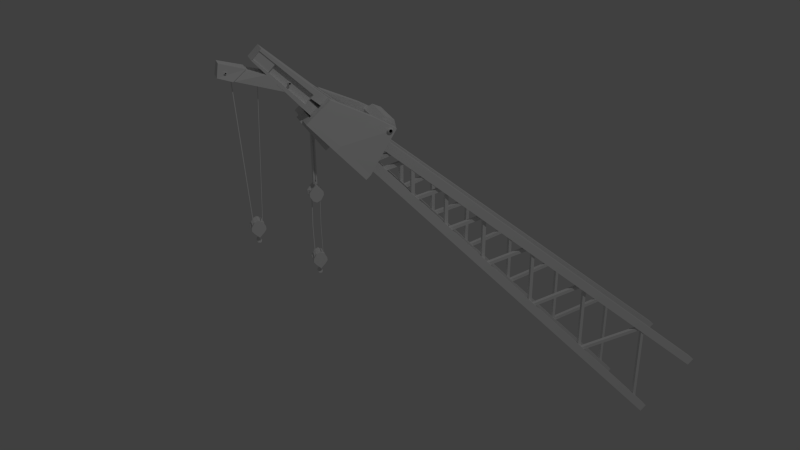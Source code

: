 # Source: flaschenzug2.blend  (saved by Blender 2.70.0; exported with 4.5.12 LTS)
import bpy
from mathutils import Matrix  # noqa: F401  (used for matrix-valued properties, if any)

bpy.ops.wm.read_factory_settings(use_empty=True)
scene = bpy.context.scene
scene.name = 'Scene'

# ---- collections
col_collection_1 = bpy.data.collections.new('Collection 1'); scene.collection.children.link(col_collection_1)
col_collection_5 = bpy.data.collections.new('Collection 5'); scene.collection.children.link(col_collection_5)

# ---- materials (node trees are filled in below, after node groups)
mat_material = bpy.data.materials.new('Material')
mat_material.alpha_threshold = 0.0
mat_material.use_transparent_shadow = False
mat_material.roughness = 0.5
mat_material.line_color = (0.0, 0.0, 0.0, 1.0)

# ---- material node trees

# ---- world
world_world = bpy.data.worlds.new('World'); scene.world = world_world
world_world.color = (0.05088, 0.05088, 0.05088)
world_world.use_sun_shadow = False
world_world.sun_shadow_jitter_overblur = 0.0
world_world.cycles.sampling_method = 'MANUAL'
world_world.cycles.sample_map_resolution = 256
world_world.light_settings.ao_factor = 0.2211

# ---- cameras
cam_camera = bpy.data.cameras.new('Camera')
cam_camera.clip_end = 100.0
cam_camera.lens = 35.0
cam_camera.sensor_width = 32.0
cam_camera.sensor_height = 18.0
cam_camera.ortho_scale = 7.314
cam_camera.dof.focus_distance = 0.0
cam_camera.dof.aperture_fstop = 128.0

# ---- lights
light_lamp = bpy.data.lights.new('Lamp', 'POINT')
light_lamp.transmission_factor = 0.0
light_lamp.cutoff_distance = 30.0
light_lamp.energy = 100.0
light_lamp.shadow_buffer_clip_start = 1.001
light_lamp.shadow_soft_size = 0.1
light_lamp.shadow_maximum_resolution = 0.006
light_lamp.use_absolute_resolution = True
light_lamp.cycles.use_multiple_importance_sampling = False

# ---- meshes
me_cylinder_001 = bpy.data.meshes.new('Cylinder.001')
me_cylinder_001.from_pydata([(-1.092e-11, -5.367e-09, 0.006112), (-1.092e-11, -0.09524, 0.006112), (0.004779, -3.347e-09, 0.003811), (0.004779, -0.09524, 0.003811), (0.005959, 1.194e-09, -0.00136), (0.005959, -0.09524, -0.00136), (0.002652, 4.836e-09, -0.005507), (0.002652, -0.09524, -0.005507), (-0.002652, 4.836e-09, -0.005507), (-0.002652, -0.09524, -0.005507), (-0.005959, 1.194e-09, -0.00136), (-0.005959, -0.09524, -0.00136), (-0.004779, -3.347e-09, 0.003811), (-0.004779, -0.09524, 0.003811), (1.248e-10, -0.09659, 0.009898), (0.007738, -0.09659, 0.006171), (0.00965, -0.09659, -0.002203), (0.004294, -0.09659, -0.008918), (-0.004294, -0.09659, -0.008918), (-0.00965, -0.09659, -0.002203), (-0.007738, -0.09659, 0.006171), (7.386e-11, -0.09971, 0.005858), (0.00458, -0.09971, 0.003652), (0.005711, -0.09971, -0.001304), (0.002542, -0.09971, -0.005278), (-0.002542, -0.09971, -0.005278), (-0.005711, -0.09971, -0.001304), (-0.00458, -0.09971, 0.003652)], [], [(0, 1, 3, 2), (2, 3, 5, 4), (4, 5, 7, 6), (6, 7, 9, 8), (8, 9, 11, 10), (1, 13, 20, 14), (12, 13, 1, 0), (10, 11, 13, 12), (0, 2, 4, 6, 8, 10, 12), (14, 20, 27, 21), (13, 11, 19, 20), (11, 9, 18, 19), (9, 7, 17, 18), (7, 5, 16, 17), (5, 3, 15, 16), (3, 1, 14, 15), (22, 21, 27, 26, 25, 24, 23), (20, 19, 26, 27), (19, 18, 25, 26), (18, 17, 24, 25), (17, 16, 23, 24), (16, 15, 22, 23), (15, 14, 21, 22)])
me_cylinder_001.use_remesh_preserve_volume = False
me_cylinder_001.use_remesh_preserve_attributes = False
me_cylinder_001.use_mirror_vertex_groups = False
me_cylinder_001.update()
me_cube_001 = bpy.data.meshes.new('Cube.001')
me_cube_001.from_pydata([(-0.04861, -0.08702, -0.0006433), (-0.04887, -0.06351, -0.0006804), (0.04039, -0.07334, -0.1004), (0.04064, -0.09685, -0.1004), (0.05959, -0.08562, 0.07545), (0.05934, -0.06211, 0.07541), (0.1251, -0.07194, 0.03605), (0.1254, -0.09545, 0.03609), (-0.128, -0.07062, 0.08811), (-0.1276, -0.04891, 0.08733), (-0.06708, -0.06922, 0.1392), (-0.06734, -0.04571, 0.1392), (-0.06385, -0.0872, -0.01425), (0.02541, -0.09703, -0.114), (-0.1433, -0.07081, 0.0745), (-0.0473, 8.574e-11, -0.00278), (0.04195, -7.476e-11, -0.1025), (-0.1267, 2.286e-10, 0.08597), (-0.06254, 1.135e-10, -0.01639), (0.02672, -4.699e-11, -0.1161), (-0.142, 2.563e-10, 0.07237), (-0.1425, -0.01577, 0.07307), (-0.143, -0.02377, 0.07376), (-0.06308, -0.02123, -0.01424), (-0.06359, -0.0347, -0.01425), (-0.1494, -0.01595, 0.06837), (-0.1498, -0.02395, 0.06911), (-0.07922, -0.02141, -0.02788), (-0.07967, -0.03488, -0.02713)], [], [(5, 6, 2, 1), (6, 7, 3, 2), (7, 4, 0, 3), (0, 8, 14, 12), (7, 6, 5, 4), (10, 11, 9, 8), (5, 1, 9, 11), (4, 5, 11, 10), (0, 4, 10, 8), (3, 0, 12, 13), (17, 15, 18, 20), (15, 16, 19, 18), (8, 17, 20, 14), (3, 13, 19, 16), (12, 14, 20, 18), (21, 23, 27, 25), (9, 17, 15, 0, 8), (15, 0, 3, 16), (28, 26, 25, 27), (24, 22, 26, 28), (23, 24, 28, 27), (22, 21, 25, 26), (12, 18, 19, 13)])
me_cube_001.use_remesh_preserve_volume = False
me_cube_001.use_remesh_preserve_attributes = False
me_cube_001.use_mirror_vertex_groups = False
me_cube_001.update()
me_cylinder = bpy.data.meshes.new('Cylinder')
me_cylinder.from_pydata([(0.0, 0.06478, 0.03483), (0.0, -0.06478, 0.03483), (0.02723, 0.06478, 0.02172), (0.02723, -0.06478, 0.02172), (0.03396, 0.06478, -0.00775), (0.03396, -0.06478, -0.007751), (0.01511, 0.06478, -0.03138), (0.01511, -0.06478, -0.03138), (-0.01511, 0.06478, -0.03138), (-0.01511, -0.06478, -0.03138), (-0.03396, 0.06478, -0.00775), (-0.03396, -0.06478, -0.007751), (-0.02723, 0.06478, 0.02172), (-0.02723, -0.06478, 0.02172)], [], [(0, 1, 3, 2), (2, 3, 5, 4), (4, 5, 7, 6), (6, 7, 9, 8), (8, 9, 11, 10), (3, 1, 13, 11, 9, 7, 5), (12, 13, 1, 0), (10, 11, 13, 12), (0, 2, 4, 6, 8, 10, 12)])
me_cylinder.polygons.foreach_set('use_smooth', [True] * 9)
me_cylinder.use_remesh_preserve_volume = False
me_cylinder.use_remesh_preserve_attributes = False
me_cylinder.use_mirror_vertex_groups = False
me_cylinder.update()
me_cube = bpy.data.meshes.new('Cube')
me_cube.from_pydata([(0.4525, 0.1429, -0.2537), (0.4525, -0.1536, -0.2537), (0.2494, -0.1429, -0.4549), (0.2494, 0.1429, -0.4549), (0.4314, 0.1429, -0.2747), (0.2706, 0.1429, -0.434), (0.4314, -0.1536, -0.2747), (0.2706, -0.1429, -0.434), (0.4525, 0.1121, -0.2537), (0.4525, -0.1228, -0.2537), (0.2494, -0.1121, -0.4549), (0.2494, 0.1121, -0.4549), (0.4314, 0.1121, -0.2747), (0.4314, -0.1228, -0.2747), (0.2706, 0.1121, -0.434), (0.2706, -0.1121, -0.434), (-0.9468, 0.04624, 0.9508), (-0.9468, -0.03649, 0.9508), (-0.9943, -0.03649, 0.9037), (-0.9943, 0.04624, 0.9037), (-0.9679, 0.04624, 0.9299), (-0.9732, 0.04624, 0.9247), (-0.9679, -0.03649, 0.9299), (-0.9732, -0.03649, 0.9247), (-0.9468, 0.01545, 0.9508), (-0.9468, -0.005699, 0.9508), (-0.9943, -0.005699, 0.9037), (-0.9943, 0.01545, 0.9037), (-0.9679, 0.01545, 0.9299), (-0.9679, -0.005699, 0.9299), (-0.9732, 0.01545, 0.9247), (-0.9732, -0.005699, 0.9247), (-1.097, 0.03198, 1.086), (-1.097, -0.02223, 1.086), (-1.128, -0.02223, 1.055), (-1.128, 0.03198, 1.055), (-0.9844, 0.04624, 0.9136), (-0.9584, 0.04624, 0.9393), (-0.9584, -0.03649, 0.9393), (-0.9844, -0.03649, 0.9136), (-1.123, 0.03198, 1.059), (-1.103, 0.03198, 1.08), (-1.103, -0.02223, 1.08), (-1.123, -0.02223, 1.059), (-1.089, -0.02637, 1.011), (-1.089, 0.03613, 1.011), (-1.061, -0.02637, 1.039), (-1.083, -0.02637, 1.017), (-1.083, 0.03613, 1.017), (-1.061, 0.03613, 1.039), (-0.9581, -0.02433, 0.939), (-0.984, -0.02433, 0.9133), (-1.06, -0.01422, 1.038), (-1.083, -0.01422, 1.017), (-0.9844, 0.03298, 0.9136), (-0.9584, 0.03298, 0.9393), (-1.083, 0.02286, 1.017), (-1.061, 0.02286, 1.039), (-1.103, -0.0197, 1.08), (-1.123, -0.0197, 1.059), (-1.061, -0.02384, 1.039), (-1.083, -0.02384, 1.017), (-1.123, 0.02979, 1.059), (-1.103, 0.02979, 1.079), (-1.083, 0.03393, 1.017), (-1.061, 0.03393, 1.039), (-1.042, 0.04118, 0.9573), (-1.042, -0.03143, 0.9573), (-1.227, -0.01706, 1.014), (-1.227, 0.02589, 1.014), (-1.22, 0.02289, 1.055), (-1.22, -0.01407, 1.055), (-1.18, 0.03019, 1.0), (-1.18, -0.02044, 1.0), (-1.145, -0.01691, 1.028), (-1.145, 0.02667, 1.028), (-1.18, 0.03019, 1.0), (-1.18, -0.02044, 1.0), (-1.145, -0.01691, 1.028), (-1.145, 0.02667, 1.028), (-1.184, 0.03272, 1.0), (-1.184, -0.02389, 1.0), (-1.144, -0.01995, 1.032), (-1.144, 0.02878, 1.032)], [(12, 4)], [(11, 14, 30, 27), (1, 9, 25, 17), (8, 0, 16, 24), (2, 7, 23, 18), (38, 17, 16, 37), (9, 13, 29, 25), (3, 11, 27, 19), (13, 6, 22, 29), (5, 3, 19, 21), (6, 1, 17, 22), (0, 4, 20, 16), (15, 10, 26, 31), (7, 15, 31, 23), (10, 2, 18, 26), (12, 8, 24, 28), (44, 34, 35, 45), (18, 39, 36, 19), (36, 54, 55, 37), (34, 33, 32, 35), (61, 53, 52, 60), (80, 81, 68, 69), (57, 56, 64, 65), (38, 50, 51, 39), (60, 58, 59, 61), (43, 47, 61, 59), (46, 42, 58, 60), (64, 62, 63, 65), (41, 49, 65, 63), (48, 40, 62, 64), (18, 39, 43, 34), (17, 16, 32, 33), (18, 67, 66, 19), (17, 33, 42, 38), (19, 35, 40, 36), (51, 50, 52, 53), (53, 47, 39, 51), (50, 38, 46, 52), (55, 54, 56, 57), (48, 56, 54, 36), (72, 73, 77, 76), (73, 74, 78, 77), (75, 72, 76, 79), (74, 75, 79, 78), (66, 67, 73, 72), (44, 74, 73, 67), (45, 66, 72, 75), (44, 45, 75, 74), (76, 77, 81, 80), (77, 78, 82, 81), (79, 76, 80, 83), (78, 79, 83, 82), (82, 71, 68, 81), (70, 69, 68, 71), (83, 80, 69, 70), (82, 83, 70, 71), (16, 37, 41, 32), (57, 49, 37, 55), (5, 21, 30, 14)])
me_cube.materials.append(mat_material)
me_cube.use_remesh_preserve_volume = False
me_cube.use_remesh_preserve_attributes = False
me_cube.use_mirror_vertex_groups = False
me_cube.update()
me_cylinder_002 = bpy.data.meshes.new('Cylinder.002')
me_cylinder_002.from_pydata([(-5.539e-12, -2.722e-09, 0.0031), (-5.539e-12, -0.03405, 0.003099), (0.002423, -1.697e-09, 0.001933), (0.002423, -0.03405, 0.001932), (0.003022, 6.057e-10, -0.0006897), (0.003022, -0.03405, -0.0006898), (0.001345, 2.452e-09, -0.002793), (0.001345, -0.03405, -0.002793), (-0.001345, 2.452e-09, -0.002793), (-0.001345, -0.03405, -0.002793), (-0.003022, 6.057e-10, -0.0006897), (-0.003022, -0.03405, -0.0006898), (-0.002423, -1.697e-09, 0.001933), (-0.002423, -0.03405, 0.001932), (6.328e-11, -0.03453, 0.005019), (0.003924, -0.03453, 0.003129), (0.004894, -0.03453, -0.001117), (0.002178, -0.03453, -0.004522), (-0.002178, -0.03453, -0.004522), (-0.004894, -0.03453, -0.001117), (-0.003924, -0.03453, 0.003129), (3.745e-11, -0.03565, 0.002971), (0.002323, -0.03565, 0.001852), (0.002896, -0.03565, -0.0006611), (0.001289, -0.03565, -0.002677), (-0.001289, -0.03565, -0.002677), (-0.002896, -0.03565, -0.0006611), (-0.002323, -0.03565, 0.001852)], [], [(0, 1, 3, 2), (2, 3, 5, 4), (4, 5, 7, 6), (6, 7, 9, 8), (8, 9, 11, 10), (1, 13, 20, 14), (12, 13, 1, 0), (10, 11, 13, 12), (0, 2, 4, 6, 8, 10, 12), (14, 20, 27, 21), (13, 11, 19, 20), (11, 9, 18, 19), (9, 7, 17, 18), (7, 5, 16, 17), (5, 3, 15, 16), (3, 1, 14, 15), (22, 21, 27, 26, 25, 24, 23), (20, 19, 26, 27), (19, 18, 25, 26), (18, 17, 24, 25), (17, 16, 23, 24), (16, 15, 22, 23), (15, 14, 21, 22)])
me_cylinder_002.use_remesh_preserve_volume = False
me_cylinder_002.use_remesh_preserve_attributes = False
me_cylinder_002.use_mirror_vertex_groups = False
me_cylinder_002.update()
me_cylinder_004 = bpy.data.meshes.new('Cylinder.004')
me_cylinder_004.from_pydata([(-4.173e-12, -2.051e-09, 0.002335), (-4.173e-12, -0.02565, 0.002335), (0.001826, -1.279e-09, 0.001456), (0.001826, -0.02565, 0.001456), (0.002277, 4.563e-10, -0.0005196), (0.002277, -0.02565, -0.0005197), (0.001013, 1.848e-09, -0.002104), (0.001013, -0.02565, -0.002104), (-0.001013, 1.848e-09, -0.002104), (-0.001013, -0.02565, -0.002104), (-0.002277, 4.563e-10, -0.0005196), (-0.002277, -0.02565, -0.0005197), (-0.001826, -1.279e-09, 0.001456), (-0.001826, -0.02565, 0.001456), (4.768e-11, -0.02601, 0.003782), (0.002957, -0.02601, 0.002358), (0.003687, -0.02601, -0.0008415), (0.001641, -0.02601, -0.003407), (-0.001641, -0.02601, -0.003407), (-0.003687, -0.02601, -0.0008415), (-0.002957, -0.02601, 0.002358), (2.822e-11, -0.02686, 0.002238), (0.00175, -0.02686, 0.001395), (0.002182, -0.02686, -0.0004981), (0.0009711, -0.02686, -0.002017), (-0.0009711, -0.02686, -0.002017), (-0.002182, -0.02686, -0.0004981), (-0.00175, -0.02686, 0.001395)], [], [(0, 1, 3, 2), (2, 3, 5, 4), (4, 5, 7, 6), (6, 7, 9, 8), (8, 9, 11, 10), (1, 13, 20, 14), (12, 13, 1, 0), (10, 11, 13, 12), (0, 2, 4, 6, 8, 10, 12), (14, 20, 27, 21), (13, 11, 19, 20), (11, 9, 18, 19), (9, 7, 17, 18), (7, 5, 16, 17), (5, 3, 15, 16), (3, 1, 14, 15), (22, 21, 27, 26, 25, 24, 23), (20, 19, 26, 27), (19, 18, 25, 26), (18, 17, 24, 25), (17, 16, 23, 24), (16, 15, 22, 23), (15, 14, 21, 22)])
me_cylinder_004.use_remesh_preserve_volume = False
me_cylinder_004.use_remesh_preserve_attributes = False
me_cylinder_004.use_mirror_vertex_groups = False
me_cylinder_004.update()
me_cube_008 = bpy.data.meshes.new('Cube.008')
me_cube_008.from_pydata([(-0.01194, -0.0009292, -0.18), (-0.01194, 0.0009292, -0.18), (-0.01009, 0.0009292, -0.1801), (-0.01009, -0.0009292, -0.1801), (0.01009, -0.0009292, 0.2875), (0.01009, 0.0009292, 0.2875), (0.01194, 0.0009292, 0.2874), (0.01194, -0.0009292, 0.2874), (-0.01785, -0.0009292, -0.1858), (-0.01785, 0.0009292, -0.1858), (-0.0165, 0.0009292, -0.1871), (-0.0165, -0.0009292, -0.1871), (-0.01474, -0.0009292, -0.1852), (-0.0161, -0.0009292, -0.184), (-0.01474, 0.0009292, -0.1852), (-0.0161, 0.0009292, -0.184), (-0.0384, -0.0009292, -0.1837), (-0.0384, 0.0009292, -0.1837), (-0.03824, -0.0009292, -0.1811), (-0.03824, 0.0009292, -0.1811), (-0.03556, -0.0009292, -0.1813), (-0.03556, 0.0009292, -0.1813), (-0.03572, 0.0009292, -0.1838), (-0.03572, -0.0009292, -0.1838), (-0.06573, -0.0009292, 0.3083), (-0.06573, 0.0009292, 0.3083), (-0.06305, -0.0009292, 0.3081), (-0.06305, 0.0009292, 0.3081)], [], [(4, 5, 1, 0), (5, 6, 2, 1), (6, 7, 3, 2), (7, 4, 0, 3), (12, 13, 8, 11), (7, 6, 5, 4), (8, 9, 10, 11), (14, 12, 11, 10), (15, 14, 10, 9), (20, 21, 27, 26), (3, 0, 13, 12), (2, 3, 12, 14), (1, 2, 14, 15), (0, 1, 15, 13), (18, 19, 17, 16), (21, 22, 17, 19), (23, 20, 18, 16), (22, 23, 16, 17), (13, 15, 21, 20), (15, 9, 22, 21), (8, 13, 20, 23), (9, 8, 23, 22), (26, 27, 25, 24), (18, 20, 26, 24), (21, 19, 25, 27), (19, 18, 24, 25)])
me_cube_008.use_remesh_preserve_volume = False
me_cube_008.use_remesh_preserve_attributes = False
me_cube_008.use_mirror_vertex_groups = False
me_cube_008.update()
me_cube_029 = bpy.data.meshes.new('Cube.029')
me_cube_029.from_pydata([(-0.02216, -0.01781, 7.451e-09), (-0.02216, 0.01781, 9.313e-09), (-9.313e-09, 0.01781, -0.03283), (-5.588e-09, -0.01781, -0.03283), (1.024e-08, -0.01781, 0.02519), (6.519e-09, 0.01781, 0.02519), (0.02239, 0.01781, -7.451e-09), (0.02239, -0.01781, -9.313e-09), (9.313e-09, -0.01239, 0.02519), (8.382e-09, 0.01239, 0.02519), (-0.02216, 0.01239, 8.382e-09), (-0.02216, -0.01239, 7.451e-09), (0.02239, 0.01239, -7.451e-09), (0.02239, -0.01239, -8.382e-09), (-7.451e-09, -0.01239, -0.03283), (-9.313e-09, 0.01239, -0.03283), (5.588e-09, -0.007155, 0.01454), (6.054e-09, 0.007155, 0.01454), (-0.01454, 0.007155, 5.588e-09), (-0.01454, -0.007155, 4.657e-09), (0.01454, 0.007155, -4.657e-09), (0.01454, -0.007155, -5.588e-09), (-6.054e-09, -0.007155, -0.01454), (-5.588e-09, 0.007155, -0.01454), (-0.002406, -0.01781, 0.02278), (-0.002406, 0.01781, 0.02278), (0.02252, 0.01781, -0.01007), (0.02252, -0.01781, -0.01007), (-0.002406, -0.01239, 0.02278), (-0.002406, 0.01239, 0.02278), (0.02252, 0.01239, -0.01007), (0.02252, -0.01239, -0.01007), (-0.001389, -0.007155, 0.01315), (-0.001389, 0.007155, 0.01315), (0.01315, 0.007155, -0.001389), (0.01315, -0.007155, -0.001389), (0.004618, 0.01781, 0.02057), (-0.02145, 0.01781, -0.01009), (0.004618, -0.01781, 0.02057), (-0.02145, -0.01781, -0.01009), (-0.02145, -0.01239, -0.01009), (-0.02145, 0.01239, -0.01009), (0.004618, -0.01239, 0.02057), (0.004618, 0.01239, 0.02057), (-0.01188, -0.007155, -0.002666), (-0.01188, 0.007155, -0.002666), (0.002666, -0.007155, 0.01188), (0.002666, 0.007155, 0.01188), (0.002212, 0.01781, 0.01796), (0.002212, -0.01781, 0.01796), (5.215e-08, -0.007155, 0.03309), (5.215e-08, 0.007155, 0.03309), (-0.001389, -0.007155, 0.03319), (-0.001389, 0.007155, 0.03319), (0.002666, -0.007155, 0.03282), (0.002666, 0.007155, 0.03282), (-0.0138, 0.01781, 0.01139), (0.01295, 0.01781, -0.027), (0.01295, -0.01781, -0.027), (-0.0138, -0.01239, 0.01139), (-0.0138, 0.01239, 0.01139), (0.01295, 0.01239, -0.027), (0.01295, -0.01239, -0.027), (-0.007965, -0.007155, 0.006577), (-0.007965, 0.007155, 0.006577), (0.006577, 0.007155, -0.007965), (0.006577, -0.007155, -0.007965), (-0.0138, -0.01781, 0.01139), (-0.009179, 0.01781, 0.005571), (-0.009179, -0.01781, 0.005571), (0.0149, 0.01781, 0.01029), (-0.01272, -0.01781, -0.02626), (-0.01272, -0.01239, -0.02626), (-0.01272, 0.01239, -0.02626), (-0.005938, -0.007155, -0.008604), (-0.005938, 0.007155, -0.008604), (0.0125, -0.01781, 0.007203), (-0.01272, 0.01781, -0.02626), (0.0149, -0.01781, 0.01029), (0.0149, -0.01239, 0.01029), (0.0149, 0.01239, 0.01029), (0.008604, -0.007155, 0.005938), (0.008604, 0.007155, 0.005938), (0.0125, 0.01781, 0.007203), (0.001106, 0.01781, -0.007393), (0.001106, -0.01781, -0.007393)], [], [(60, 56, 1, 10), (84, 57, 2, 77), (62, 58, 3, 14), (69, 67, 0, 39), (73, 77, 2, 15), (43, 36, 5, 9), (67, 59, 11, 0), (40, 11, 19, 44), (57, 61, 15, 2), (73, 15, 23, 75), (71, 72, 14, 3), (79, 13, 21, 81), (38, 42, 8, 4), (43, 9, 17, 47), (33, 32, 52, 53), (62, 14, 22, 66), (30, 12, 20, 34), (60, 10, 18, 64), (28, 8, 16, 32), (9, 5, 25, 29), (70, 6, 26, 83), (13, 7, 27, 31), (38, 4, 24, 49), (4, 8, 28, 24), (6, 12, 30, 26), (46, 47, 55, 54), (13, 31, 35, 21), (61, 30, 34, 65), (9, 29, 33, 17), (59, 28, 32, 63), (56, 68, 37, 1), (85, 69, 39, 71), (10, 1, 37, 41), (80, 70, 36, 43), (72, 40, 44, 74), (10, 41, 45, 18), (0, 11, 40, 39), (8, 42, 46, 16), (78, 79, 42, 38), (80, 43, 47, 82), (5, 36, 48, 25), (78, 38, 49, 76), (54, 55, 51, 50), (50, 51, 53, 52), (17, 33, 53, 51), (32, 16, 50, 52), (47, 17, 51, 55), (16, 46, 54, 50), (29, 25, 56, 60), (83, 26, 57, 84), (31, 27, 58, 62), (49, 24, 67, 69), (24, 28, 59, 67), (26, 30, 61, 57), (19, 32, 33, 18), (21, 22, 23, 20), (31, 62, 66, 35), (29, 60, 64, 33), (15, 61, 65, 23), (11, 59, 63, 19), (25, 48, 68, 56), (76, 49, 69, 85), (68, 84, 77, 37), (41, 37, 77, 73), (41, 73, 75, 45), (39, 40, 72, 71), (42, 79, 81, 46), (19, 18, 23, 22), (36, 70, 83, 48), (58, 85, 71, 3), (12, 6, 70, 80), (14, 72, 74, 22), (7, 13, 79, 78), (12, 80, 82, 20), (21, 20, 47, 46), (7, 78, 76, 27), (48, 83, 84, 68), (27, 76, 85, 58)])
me_cube_029.use_remesh_preserve_volume = False
me_cube_029.use_remesh_preserve_attributes = False
me_cube_029.use_mirror_vertex_groups = False
me_cube_029.update()
me_cube_028 = bpy.data.meshes.new('Cube.028')
me_cube_028.from_pydata([(-0.006006, -0.006006, 0.02556), (-0.006006, 0.006006, 0.02556), (0.006006, 0.006006, 0.02556), (0.006006, -0.006006, 0.02556), (-0.006006, -0.006006, -0.1566), (-0.006006, -0.006006, -0.02063), (-0.006006, 0.006006, -0.02063), (-0.006006, 0.006006, -0.1566), (0.006006, 0.006006, -0.02063), (0.006006, 0.006006, -0.1566), (0.006006, -0.006006, -0.02063), (0.006006, -0.006006, -0.1566), (-0.002002, 0.006006, 0.02556), (0.002002, 0.006006, 0.02556), (0.002002, -0.006006, 0.02556), (-0.002002, -0.006006, 0.02556), (0.002002, 0.006006, -0.02063), (-0.002002, 0.006006, -0.02063), (0.002002, 0.006006, -0.1566), (-0.002002, 0.006006, -0.1566), (-0.002002, -0.006006, -0.02063), (0.002002, -0.006006, -0.02063), (-0.002002, -0.006006, -0.1566), (0.002002, -0.006006, -0.1566), (-0.002002, -0.003224, -0.02063), (0.002002, -0.003224, -0.02063), (-0.002002, -0.003224, -0.1566), (0.002002, -0.003224, -0.1566), (0.002002, 0.003494, -0.02063), (-0.002002, 0.003494, -0.02063), (0.002002, 0.003494, -0.1566), (-0.002002, 0.003494, -0.1566), (-0.006006, 0.006006, -0.1665), (0.006006, 0.006006, -0.1665), (0.006006, -0.006006, -0.1665), (-0.006006, -0.006006, -0.1665), (-0.002002, 0.006006, -0.1665), (0.002002, 0.006006, -0.1665), (0.002002, -0.006006, -0.1665), (-0.002002, -0.006006, -0.1665)], [], [(39, 35, 32, 36), (15, 12, 1, 0), (0, 1, 6, 5), (5, 6, 7, 4), (13, 2, 8, 16), (16, 8, 9, 18), (2, 3, 10, 8), (8, 10, 11, 9), (15, 0, 5, 20), (20, 5, 4, 22), (37, 33, 34, 38), (3, 2, 13, 14), (14, 13, 12, 15), (1, 12, 17, 6), (12, 13, 16, 17), (6, 17, 19, 7), (16, 18, 30, 28), (3, 14, 21, 10), (14, 15, 20, 21), (10, 21, 23, 11), (20, 22, 26, 24), (25, 24, 26, 27), (23, 21, 25, 27), (22, 23, 27, 26), (21, 20, 24, 25), (29, 28, 30, 31), (19, 17, 29, 31), (18, 19, 31, 30), (17, 16, 28, 29), (4, 7, 32, 35), (18, 9, 33, 37), (9, 11, 34, 33), (22, 4, 35, 39), (7, 19, 36, 32), (39, 36, 19, 22), (11, 23, 38, 34), (38, 23, 18, 37), (19, 18, 23, 22)])
me_cube_028.use_remesh_preserve_volume = False
me_cube_028.use_remesh_preserve_attributes = False
me_cube_028.use_mirror_vertex_groups = False
me_cube_028.update()
me_cube_002 = bpy.data.meshes.new('Cube.002')
me_cube_002.from_pydata([(-0.005832, -0.005832, -0.08285), (-0.005832, 0.005832, -0.08285), (0.005832, 0.005832, -0.08285), (0.005832, -0.005832, -0.08285), (-0.005832, -0.005832, 0.08285), (-0.005832, 0.005832, 0.08285), (0.005832, 0.005832, 0.08285), (0.005832, -0.005832, 0.08285)], [], [(4, 5, 1, 0), (5, 6, 2, 1), (6, 7, 3, 2), (7, 4, 0, 3), (0, 1, 2, 3), (7, 6, 5, 4)])
me_cube_002.use_remesh_preserve_volume = False
me_cube_002.use_remesh_preserve_attributes = False
me_cube_002.use_mirror_vertex_groups = False
me_cube_002.update()
me_cube_003 = bpy.data.meshes.new('Cube.003')
me_cube_003.from_pydata([(-0.005832, -0.005832, -0.0501), (-0.005832, 0.005832, -0.0501), (0.005832, 0.005832, -0.0501), (0.005832, -0.005832, -0.0501), (-0.005832, -0.005832, 0.0501), (-0.005832, 0.005832, 0.0501), (0.005832, 0.005832, 0.0501), (0.005832, -0.005832, 0.0501)], [], [(4, 5, 1, 0), (5, 6, 2, 1), (6, 7, 3, 2), (7, 4, 0, 3), (0, 1, 2, 3), (7, 6, 5, 4)])
me_cube_003.use_remesh_preserve_volume = False
me_cube_003.use_remesh_preserve_attributes = False
me_cube_003.use_mirror_vertex_groups = False
me_cube_003.update()
me_cube_004 = bpy.data.meshes.new('Cube.004')
me_cube_004.from_pydata([(-0.005832, -0.005832, -0.08285), (-0.005832, 0.005832, -0.08285), (0.005832, 0.005832, -0.08285), (0.005832, -0.005832, -0.08285), (-0.005832, -0.005832, 0.08285), (-0.005832, 0.005832, 0.08285), (0.005832, 0.005832, 0.08285), (0.005832, -0.005832, 0.08285)], [], [(4, 5, 1, 0), (5, 6, 2, 1), (6, 7, 3, 2), (7, 4, 0, 3), (0, 1, 2, 3), (7, 6, 5, 4)])
me_cube_004.use_remesh_preserve_volume = False
me_cube_004.use_remesh_preserve_attributes = False
me_cube_004.use_mirror_vertex_groups = False
me_cube_004.update()
me_cube_006 = bpy.data.meshes.new('Cube.006')
me_cube_006.from_pydata([(-0.005832, -0.005832, -0.107), (-0.005832, 0.005832, -0.107), (0.005832, 0.005832, -0.107), (0.005832, -0.005832, -0.107), (-0.005832, -0.005832, 0.107), (-0.005832, 0.005832, 0.107), (0.005832, 0.005832, 0.107), (0.005832, -0.005832, 0.107)], [], [(4, 5, 1, 0), (5, 6, 2, 1), (6, 7, 3, 2), (7, 4, 0, 3), (0, 1, 2, 3), (7, 6, 5, 4)])
me_cube_006.use_remesh_preserve_volume = False
me_cube_006.use_remesh_preserve_attributes = False
me_cube_006.use_mirror_vertex_groups = False
me_cube_006.update()
me_cube_007 = bpy.data.meshes.new('Cube.007')
me_cube_007.from_pydata([(-0.005832, -0.005832, -0.1375), (-0.005832, 0.005832, -0.1375), (0.005832, 0.005832, -0.1375), (0.005832, -0.005832, -0.1375), (-0.005832, -0.005832, 0.1375), (-0.005832, 0.005832, 0.1375), (0.005832, 0.005832, 0.1375), (0.005832, -0.005832, 0.1375)], [], [(4, 5, 1, 0), (5, 6, 2, 1), (6, 7, 3, 2), (7, 4, 0, 3), (0, 1, 2, 3), (7, 6, 5, 4)])
me_cube_007.use_remesh_preserve_volume = False
me_cube_007.use_remesh_preserve_attributes = False
me_cube_007.use_mirror_vertex_groups = False
me_cube_007.update()
me_cube_009 = bpy.data.meshes.new('Cube.009')
me_cube_009.from_pydata([(-0.005832, -0.005832, -0.1586), (-0.005832, 0.005832, -0.1586), (0.005832, 0.005832, -0.1586), (0.005832, -0.005832, -0.1586), (-0.005832, -0.005832, 0.1586), (-0.005832, 0.005832, 0.1586), (0.005832, 0.005832, 0.1586), (0.005832, -0.005832, 0.1586)], [], [(4, 5, 1, 0), (5, 6, 2, 1), (6, 7, 3, 2), (7, 4, 0, 3), (0, 1, 2, 3), (7, 6, 5, 4)])
me_cube_009.use_remesh_preserve_volume = False
me_cube_009.use_remesh_preserve_attributes = False
me_cube_009.use_mirror_vertex_groups = False
me_cube_009.update()
me_cube_010 = bpy.data.meshes.new('Cube.010')
me_cube_010.from_pydata([(-0.05025, -0.005832, -0.004304), (-0.05025, 0.005832, -0.004304), (-0.04792, 0.005832, -0.01573), (-0.04792, -0.005832, -0.01573), (0.04792, -0.005832, 0.01573), (0.04792, 0.005832, 0.01573), (0.05025, 0.005832, 0.004304), (0.05025, -0.005832, 0.004304)], [], [(4, 5, 1, 0), (5, 6, 2, 1), (6, 7, 3, 2), (7, 4, 0, 3), (0, 1, 2, 3), (7, 6, 5, 4)])
me_cube_010.use_remesh_preserve_volume = False
me_cube_010.use_remesh_preserve_attributes = False
me_cube_010.use_mirror_vertex_groups = False
me_cube_010.update()
me_cube_011 = bpy.data.meshes.new('Cube.011')
me_cube_011.from_pydata([(-0.05025, -0.005832, -0.004304), (-0.05025, 0.005832, -0.004304), (-0.04792, 0.005832, -0.01573), (-0.04792, -0.005832, -0.01573), (0.04792, -0.005832, 0.01573), (0.04792, 0.005832, 0.01573), (0.05025, 0.005832, 0.004304), (0.05025, -0.005832, 0.004304)], [], [(4, 5, 1, 0), (5, 6, 2, 1), (6, 7, 3, 2), (7, 4, 0, 3), (0, 1, 2, 3), (7, 6, 5, 4)])
me_cube_011.use_remesh_preserve_volume = False
me_cube_011.use_remesh_preserve_attributes = False
me_cube_011.use_mirror_vertex_groups = False
me_cube_011.update()
me_cube_012 = bpy.data.meshes.new('Cube.012')
me_cube_012.from_pydata([(-0.06993, -0.005832, -0.008168), (-0.06993, 0.005832, -0.008168), (-0.06754, 0.005832, -0.01989), (-0.06754, -0.005832, -0.01989), (0.06754, -0.005832, 0.01989), (0.06754, 0.005832, 0.01989), (0.06993, 0.005832, 0.008168), (0.06993, -0.005832, 0.008168)], [], [(4, 5, 1, 0), (5, 6, 2, 1), (6, 7, 3, 2), (7, 4, 0, 3), (0, 1, 2, 3), (7, 6, 5, 4)])
me_cube_012.use_remesh_preserve_volume = False
me_cube_012.use_remesh_preserve_attributes = False
me_cube_012.use_mirror_vertex_groups = False
me_cube_012.update()
me_cube_013 = bpy.data.meshes.new('Cube.013')
me_cube_013.from_pydata([(-0.08116, -0.005832, -0.01031), (-0.08116, 0.005832, -0.01031), (-0.07871, 0.005832, -0.02232), (-0.07871, -0.005832, -0.02232), (0.07871, -0.005832, 0.02232), (0.07871, 0.005832, 0.02232), (0.08116, 0.005832, 0.01031), (0.08116, -0.005832, 0.01031)], [], [(4, 5, 1, 0), (5, 6, 2, 1), (6, 7, 3, 2), (7, 4, 0, 3), (0, 1, 2, 3), (7, 6, 5, 4)])
me_cube_013.use_remesh_preserve_volume = False
me_cube_013.use_remesh_preserve_attributes = False
me_cube_013.use_mirror_vertex_groups = False
me_cube_013.update()
me_cube_014 = bpy.data.meshes.new('Cube.014')
me_cube_014.from_pydata([(-0.1023, -0.005832, -0.01447), (-0.1023, 0.005832, -0.01447), (-0.0998, 0.005832, -0.02678), (-0.0998, -0.005832, -0.02678), (0.0998, -0.005832, 0.02678), (0.0998, 0.005832, 0.02678), (0.1023, 0.005832, 0.01447), (0.1023, -0.005832, 0.01447)], [], [(4, 5, 1, 0), (5, 6, 2, 1), (6, 7, 3, 2), (7, 4, 0, 3), (0, 1, 2, 3), (7, 6, 5, 4)])
me_cube_014.use_remesh_preserve_volume = False
me_cube_014.use_remesh_preserve_attributes = False
me_cube_014.use_mirror_vertex_groups = False
me_cube_014.update()
me_cube_015 = bpy.data.meshes.new('Cube.015')
me_cube_015.from_pydata([(-0.1343, 0.006279, -0.02056), (-0.1333, 0.0179, -0.02056), (-0.1306, 0.01765, -0.03373), (-0.1316, 0.006037, -0.03373), (0.1306, -0.01765, 0.03373), (0.1316, -0.006037, 0.03373), (0.1343, -0.006279, 0.02056), (0.1333, -0.0179, 0.02056)], [], [(4, 5, 1, 0), (5, 6, 2, 1), (6, 7, 3, 2), (7, 4, 0, 3), (0, 1, 2, 3), (7, 6, 5, 4)])
me_cube_015.use_remesh_preserve_volume = False
me_cube_015.use_remesh_preserve_attributes = False
me_cube_015.use_mirror_vertex_groups = False
me_cube_015.update()
me_cube_016 = bpy.data.meshes.new('Cube.016')
me_cube_016.from_pydata([(-0.004789, -0.005989, -0.08291), (-0.006546, 0.005542, -0.08282), (0.004986, 0.007299, -0.08279), (0.006743, -0.004232, -0.08288), (-0.004986, -0.007299, 0.08279), (-0.006743, 0.004232, 0.08288), (0.004789, 0.005989, 0.08291), (0.006546, -0.005542, 0.08282)], [], [(4, 5, 1, 0), (5, 6, 2, 1), (6, 7, 3, 2), (7, 4, 0, 3), (0, 1, 2, 3), (7, 6, 5, 4)])
me_cube_016.use_remesh_preserve_volume = False
me_cube_016.use_remesh_preserve_attributes = False
me_cube_016.use_mirror_vertex_groups = False
me_cube_016.update()
me_cube_017 = bpy.data.meshes.new('Cube.017')
me_cube_017.from_pydata([(-0.004828, -0.006248, -0.05015), (-0.006585, 0.005283, -0.05007), (0.004947, 0.00704, -0.05004), (0.006704, -0.004491, -0.05013), (-0.004947, -0.00704, 0.05004), (-0.006704, 0.004491, 0.05013), (0.004828, 0.006248, 0.05015), (0.006585, -0.005283, 0.05007)], [], [(4, 5, 1, 0), (5, 6, 2, 1), (6, 7, 3, 2), (7, 4, 0, 3), (0, 1, 2, 3), (7, 6, 5, 4)])
me_cube_017.use_remesh_preserve_volume = False
me_cube_017.use_remesh_preserve_attributes = False
me_cube_017.use_mirror_vertex_groups = False
me_cube_017.update()
me_cube_018 = bpy.data.meshes.new('Cube.018')
me_cube_018.from_pydata([(-0.004789, -0.001748, -0.08311), (-0.006546, 0.009764, -0.08243), (0.004986, 0.01152, -0.08231), (0.006743, 5.493e-06, -0.08299), (-0.004986, -0.01152, 0.08231), (-0.006743, -5.493e-06, 0.08299), (0.004789, 0.001748, 0.08311), (0.006546, -0.009764, 0.08243)], [], [(4, 5, 1, 0), (5, 6, 2, 1), (6, 7, 3, 2), (7, 4, 0, 3), (0, 1, 2, 3), (7, 6, 5, 4)])
me_cube_018.use_remesh_preserve_volume = False
me_cube_018.use_remesh_preserve_attributes = False
me_cube_018.use_mirror_vertex_groups = False
me_cube_018.update()
me_cube_019 = bpy.data.meshes.new('Cube.019')
me_cube_019.from_pydata([(-0.08031, -0.0129, -0.01055), (-0.08134, -0.001282, -0.01046), (-0.07888, -0.0009721, -0.02246), (-0.07785, -0.01259, -0.02255), (0.07888, 0.0009721, 0.02246), (0.07785, 0.01259, 0.02255), (0.08031, 0.0129, 0.01055), (0.08134, 0.001282, 0.01046)], [], [(4, 5, 1, 0), (5, 6, 2, 1), (6, 7, 3, 2), (7, 4, 0, 3), (0, 1, 2, 3), (7, 6, 5, 4)])
me_cube_019.use_remesh_preserve_volume = False
me_cube_019.use_remesh_preserve_attributes = False
me_cube_019.use_mirror_vertex_groups = False
me_cube_019.update()
me_cube_020 = bpy.data.meshes.new('Cube.020')
me_cube_020.from_pydata([(-0.00476, -0.005799, -0.107), (-0.006517, 0.005732, -0.1069), (0.005014, 0.007489, -0.1069), (0.006771, -0.004042, -0.107), (-0.005014, -0.007489, 0.1069), (-0.006771, 0.004042, 0.107), (0.00476, 0.005799, 0.107), (0.006517, -0.005732, 0.1069)], [], [(4, 5, 1, 0), (5, 6, 2, 1), (6, 7, 3, 2), (7, 4, 0, 3), (0, 1, 2, 3), (7, 6, 5, 4)])
me_cube_020.use_remesh_preserve_volume = False
me_cube_020.use_remesh_preserve_attributes = False
me_cube_020.use_mirror_vertex_groups = False
me_cube_020.update()
me_cube_021 = bpy.data.meshes.new('Cube.021')
me_cube_021.from_pydata([(-0.004724, -0.005557, -0.1376), (-0.006481, 0.005974, -0.1375), (0.005051, 0.007731, -0.1374), (0.006808, -0.0038, -0.1375), (-0.005051, -0.007731, 0.1374), (-0.006808, 0.0038, 0.1375), (0.004724, 0.005557, 0.1376), (0.006481, -0.005974, 0.1375)], [], [(4, 5, 1, 0), (5, 6, 2, 1), (6, 7, 3, 2), (7, 4, 0, 3), (0, 1, 2, 3), (7, 6, 5, 4)])
me_cube_021.use_remesh_preserve_volume = False
me_cube_021.use_remesh_preserve_attributes = False
me_cube_021.use_mirror_vertex_groups = False
me_cube_021.update()
me_cube_022 = bpy.data.meshes.new('Cube.022')
me_cube_022.from_pydata([(-0.134, -0.0102, -0.02083), (-0.1344, 0.001462, -0.02074), (-0.1317, 0.001656, -0.0339), (-0.1313, -0.01, -0.034), (0.1317, -0.001656, 0.0339), (0.1313, 0.01, 0.034), (0.134, 0.0102, 0.02083), (0.1344, -0.001462, 0.02074)], [], [(4, 5, 1, 0), (5, 6, 2, 1), (6, 7, 3, 2), (7, 4, 0, 3), (0, 1, 2, 3), (7, 6, 5, 4)])
me_cube_022.use_remesh_preserve_volume = False
me_cube_022.use_remesh_preserve_attributes = False
me_cube_022.use_mirror_vertex_groups = False
me_cube_022.update()
me_cube_023 = bpy.data.meshes.new('Cube.023')
me_cube_023.from_pydata([(-0.004699, -0.00539, -0.1587), (-0.006456, 0.006141, -0.1586), (0.005076, 0.007898, -0.1586), (0.006833, -0.003633, -0.1587), (-0.005076, -0.007898, 0.1586), (-0.006833, 0.003633, 0.1587), (0.004699, 0.00539, 0.1587), (0.006456, -0.006141, 0.1586)], [], [(4, 5, 1, 0), (5, 6, 2, 1), (6, 7, 3, 2), (7, 4, 0, 3), (0, 1, 2, 3), (7, 6, 5, 4)])
me_cube_023.use_remesh_preserve_volume = False
me_cube_023.use_remesh_preserve_attributes = False
me_cube_023.use_mirror_vertex_groups = False
me_cube_023.update()
me_cube_024 = bpy.data.meshes.new('Cube.024')
me_cube_024.from_pydata([(-0.0488, -0.0133, -0.004467), (-0.05055, -0.00177, -0.004378), (-0.04823, -0.001328, -0.0158), (-0.04648, -0.01286, -0.01589), (0.04823, 0.001328, 0.0158), (0.04648, 0.01286, 0.01589), (0.0488, 0.0133, 0.004467), (0.05055, 0.00177, 0.004378)], [], [(4, 5, 1, 0), (5, 6, 2, 1), (6, 7, 3, 2), (7, 4, 0, 3), (0, 1, 2, 3), (7, 6, 5, 4)])
me_cube_024.use_remesh_preserve_volume = False
me_cube_024.use_remesh_preserve_attributes = False
me_cube_024.use_mirror_vertex_groups = False
me_cube_024.update()
me_cube_025 = bpy.data.meshes.new('Cube.025')
me_cube_025.from_pydata([(-0.0488, -0.0133, -0.004467), (-0.05055, -0.00177, -0.004378), (-0.04823, -0.001328, -0.0158), (-0.04648, -0.01286, -0.01589), (0.04823, 0.001328, 0.0158), (0.04648, 0.01286, 0.01589), (0.0488, 0.0133, 0.004467), (0.05055, 0.00177, 0.004378)], [], [(4, 5, 1, 0), (5, 6, 2, 1), (6, 7, 3, 2), (7, 4, 0, 3), (0, 1, 2, 3), (7, 6, 5, 4)])
me_cube_025.use_remesh_preserve_volume = False
me_cube_025.use_remesh_preserve_attributes = False
me_cube_025.use_mirror_vertex_groups = False
me_cube_025.update()
me_cube_026 = bpy.data.meshes.new('Cube.026')
me_cube_026.from_pydata([(-0.06996, -0.005096, -0.008377), (-0.06985, 0.006567, -0.008288), (-0.06743, 0.006634, -0.02), (-0.06754, -0.00503, -0.02009), (0.06743, -0.006634, 0.02), (0.06754, 0.00503, 0.02009), (0.06996, 0.005096, 0.008377), (0.06985, -0.006567, 0.008288)], [], [(4, 5, 1, 0), (5, 6, 2, 1), (6, 7, 3, 2), (7, 4, 0, 3), (0, 1, 2, 3), (7, 6, 5, 4)])
me_cube_026.use_remesh_preserve_volume = False
me_cube_026.use_remesh_preserve_attributes = False
me_cube_026.use_mirror_vertex_groups = False
me_cube_026.update()
me_cube_027 = bpy.data.meshes.new('Cube.027')
me_cube_027.from_pydata([(-0.1018, -0.01176, -0.01476), (-0.1025, -0.0001182, -0.01467), (-0.09992, 0.000126, -0.02697), (-0.09923, -0.01152, -0.02706), (0.09992, -0.000126, 0.02697), (0.09923, 0.01152, 0.02706), (0.1018, 0.01176, 0.01476), (0.1025, 0.0001182, 0.01467)], [], [(4, 5, 1, 0), (5, 6, 2, 1), (6, 7, 3, 2), (7, 4, 0, 3), (0, 1, 2, 3), (7, 6, 5, 4)])
me_cube_027.use_remesh_preserve_volume = False
me_cube_027.use_remesh_preserve_attributes = False
me_cube_027.use_mirror_vertex_groups = False
me_cube_027.update()
me_cube_030 = bpy.data.meshes.new('Cube.030')
me_cube_030.from_pydata([(0.02216, -0.01781, -5.029e-08), (0.02216, 0.01781, -5.215e-08), (7.264e-08, 0.01781, 0.03283), (6.892e-08, -0.01781, 0.03283), (-5.96e-08, -0.01781, -0.02519), (-5.588e-08, 0.01781, -0.02519), (-0.02239, 0.01781, 5.122e-08), (-0.02239, -0.01781, 5.309e-08), (-5.867e-08, -0.01239, -0.02519), (-5.774e-08, 0.01239, -0.02519), (0.02216, 0.01239, -5.215e-08), (0.02216, -0.01239, -5.029e-08), (-0.02239, 0.01239, 5.122e-08), (-0.02239, -0.01239, 5.215e-08), (7.078e-08, -0.01239, 0.03283), (7.264e-08, 0.01239, 0.03283), (-3.399e-08, -0.007155, -0.01454), (-3.446e-08, 0.007155, -0.01454), (0.01454, 0.007155, -3.399e-08), (0.01454, -0.007155, -3.306e-08), (-0.01454, 0.007155, 3.306e-08), (-0.01454, -0.007155, 3.399e-08), (3.446e-08, -0.007155, 0.01454), (3.399e-08, 0.007155, 0.01454), (0.002406, -0.01781, -0.02278), (0.002406, 0.01781, -0.02278), (-0.02252, 0.01781, 0.01007), (-0.02252, -0.01781, 0.01007), (0.002406, -0.01239, -0.02278), (0.002406, 0.01239, -0.02278), (-0.02252, 0.01239, 0.01007), (-0.02252, -0.01239, 0.01007), (0.001389, -0.007155, -0.01315), (0.001389, 0.007155, -0.01315), (-0.01315, 0.007155, 0.001389), (-0.01315, -0.007155, 0.001389), (-0.004618, 0.01781, -0.02057), (0.02145, 0.01781, 0.01009), (-0.004618, -0.01781, -0.02057), (0.02145, -0.01781, 0.01009), (0.02145, -0.01239, 0.01009), (0.02145, 0.01239, 0.01009), (-0.004618, -0.01239, -0.02057), (-0.004618, 0.01239, -0.02057), (0.01188, -0.007155, 0.002666), (0.01188, 0.007155, 0.002666), (-0.002666, -0.007155, -0.01188), (-0.002666, 0.007155, -0.01188), (-0.002212, 0.01781, -0.01796), (-0.002212, -0.01781, -0.01796), (-1.173e-07, -0.007155, -0.03309), (-1.173e-07, 0.007155, -0.03309), (0.001389, -0.007155, -0.03319), (0.001389, 0.007155, -0.03319), (-0.002666, -0.007155, -0.03282), (-0.002666, 0.007155, -0.03282), (0.0138, 0.01781, -0.01139), (-0.01295, 0.01781, 0.027), (-0.01295, -0.01781, 0.027), (0.0138, -0.01239, -0.01139), (0.0138, 0.01239, -0.01139), (-0.01295, 0.01239, 0.027), (-0.01295, -0.01239, 0.027), (0.007965, -0.007155, -0.006577), (0.007965, 0.007155, -0.006577), (-0.006577, 0.007155, 0.007966), (-0.006577, -0.007155, 0.007966), (0.0138, -0.01781, -0.01139), (0.009179, 0.01781, -0.005571), (0.009179, -0.01781, -0.005571), (-0.0149, 0.01781, -0.01029), (0.01272, -0.01781, 0.02626), (0.01272, -0.01239, 0.02626), (0.01272, 0.01239, 0.02626), (0.005938, -0.007155, 0.008604), (0.005938, 0.007155, 0.008604), (-0.0125, -0.01781, -0.007203), (0.01272, 0.01781, 0.02626), (-0.0149, -0.01781, -0.01029), (-0.0149, -0.01239, -0.01029), (-0.0149, 0.01239, -0.01029), (-0.008604, -0.007155, -0.005938), (-0.008604, 0.007155, -0.005938), (-0.0125, 0.01781, -0.007203), (-0.001106, 0.01781, 0.007393), (-0.001106, -0.01781, 0.007393), (-0.001563, -0.007155, -0.0355), (-0.001563, 0.007155, -0.0355), (-0.0005364, -0.007155, -0.03644), (-0.0005364, 0.007155, -0.03644), (-0.003495, -0.007155, -0.03365), (-0.003495, 0.007155, -0.03365), (-0.004416, -0.007155, -0.03919), (-0.004416, 0.007155, -0.03919), (-0.003183, -0.007155, -0.03984), (-0.003183, 0.007155, -0.03984), (-0.006756, -0.007155, -0.03789), (-0.006756, 0.007155, -0.03789), (-0.004649, -0.007155, -0.04177), (-0.004649, 0.007155, -0.04177), (-0.003272, -0.007155, -0.04156), (-0.003272, 0.007155, -0.04156), (-0.007307, -0.007155, -0.04211), (-0.007307, 0.007155, -0.04211), (-0.002817, -0.007155, -0.04516), (-0.002817, 0.007155, -0.04516), (-0.001771, -0.007155, -0.04424), (-0.001771, 0.007155, -0.04424), (-0.004869, -0.007155, -0.04688), (-0.004869, 0.007155, -0.04688), (-7.855e-05, -0.007155, -0.04629), (-7.854e-05, 0.007155, -0.04629), (-0.0003547, -0.007155, -0.04493), (-0.0003547, 0.007155, -0.04493), (0.0003905, -0.007155, -0.04893), (0.0003905, 0.007155, -0.04893), (0.002702, -0.007155, -0.04528), (0.002702, 0.007155, -0.04528), (0.001634, -0.007155, -0.04439), (0.001634, 0.007155, -0.04439), (0.004715, -0.007155, -0.04705), (0.004715, 0.007155, -0.04705), (0.007293, -0.002506, -0.04036), (0.007293, 0.002506, -0.04036), (0.006919, -0.002506, -0.04004), (0.006919, 0.002506, -0.04004), (0.007998, -0.002506, -0.04098), (0.007998, 0.002506, -0.04098)], [], [(60, 56, 1, 10), (84, 57, 2, 77), (62, 58, 3, 14), (69, 67, 0, 39), (73, 77, 2, 15), (43, 36, 5, 9), (67, 59, 11, 0), (40, 11, 19, 44), (57, 61, 15, 2), (73, 15, 23, 75), (71, 72, 14, 3), (79, 13, 21, 81), (38, 42, 8, 4), (43, 9, 17, 47), (33, 32, 52, 53), (62, 14, 22, 66), (30, 12, 20, 34), (60, 10, 18, 64), (28, 8, 16, 32), (9, 5, 25, 29), (70, 6, 26, 83), (13, 7, 27, 31), (38, 4, 24, 49), (4, 8, 28, 24), (6, 12, 30, 26), (46, 47, 55, 54), (13, 31, 35, 21), (61, 30, 34, 65), (9, 29, 33, 17), (59, 28, 32, 63), (56, 68, 37, 1), (85, 69, 39, 71), (10, 1, 37, 41), (80, 70, 36, 43), (72, 40, 44, 74), (10, 41, 45, 18), (0, 11, 40, 39), (8, 42, 46, 16), (78, 79, 42, 38), (80, 43, 47, 82), (5, 36, 48, 25), (78, 38, 49, 76), (53, 52, 88, 89), (54, 55, 91, 90), (17, 33, 53, 51), (32, 16, 50, 52), (47, 17, 51, 55), (16, 46, 54, 50), (29, 25, 56, 60), (83, 26, 57, 84), (31, 27, 58, 62), (49, 24, 67, 69), (24, 28, 59, 67), (26, 30, 61, 57), (19, 32, 33, 18), (21, 22, 23, 20), (31, 62, 66, 35), (29, 60, 64, 33), (15, 61, 65, 23), (11, 59, 63, 19), (25, 48, 68, 56), (76, 49, 69, 85), (68, 84, 77, 37), (41, 37, 77, 73), (41, 73, 75, 45), (39, 40, 72, 71), (42, 79, 81, 46), (19, 18, 23, 22), (36, 70, 83, 48), (58, 85, 71, 3), (12, 6, 70, 80), (14, 72, 74, 22), (7, 13, 79, 78), (12, 80, 82, 20), (21, 20, 47, 46), (7, 78, 76, 27), (48, 83, 84, 68), (27, 76, 85, 58), (89, 88, 94, 95), (90, 91, 97, 96), (51, 53, 89, 87), (52, 50, 86, 88), (55, 51, 87, 91), (50, 54, 90, 86), (95, 94, 100, 101), (96, 97, 103, 102), (87, 89, 95, 93), (88, 86, 92, 94), (91, 87, 93, 97), (86, 90, 96, 92), (101, 100, 106, 107), (102, 103, 109, 108), (93, 95, 101, 99), (94, 92, 98, 100), (97, 93, 99, 103), (92, 96, 102, 98), (107, 106, 112, 113), (108, 109, 115, 114), (99, 101, 107, 105), (100, 98, 104, 106), (103, 99, 105, 109), (98, 102, 108, 104), (113, 112, 118, 119), (114, 115, 121, 120), (105, 107, 113, 111), (106, 104, 110, 112), (109, 105, 111, 115), (104, 108, 114, 110), (119, 118, 124, 125), (120, 121, 127, 126), (111, 113, 119, 117), (112, 110, 116, 118), (115, 111, 117, 121), (110, 114, 120, 116), (126, 127, 123, 122), (122, 123, 125, 124), (117, 119, 125, 123), (118, 116, 122, 124), (121, 117, 123, 127), (116, 120, 126, 122)])
me_cube_030.use_remesh_preserve_volume = False
me_cube_030.use_remesh_preserve_attributes = False
me_cube_030.use_mirror_vertex_groups = False
me_cube_030.update()
me_cube_005 = bpy.data.meshes.new('Cube.005')
me_cube_005.from_pydata([(0.02216, -0.01781, -5.029e-08), (0.02216, 0.01781, -5.215e-08), (7.264e-08, 0.01781, 0.03283), (6.892e-08, -0.01781, 0.03283), (-5.96e-08, -0.01781, -0.02519), (-5.588e-08, 0.01781, -0.02519), (-0.02239, 0.01781, 5.122e-08), (-0.02239, -0.01781, 5.309e-08), (-5.867e-08, -0.01239, -0.02519), (-5.774e-08, 0.01239, -0.02519), (0.02216, 0.01239, -5.215e-08), (0.02216, -0.01239, -5.029e-08), (-0.02239, 0.01239, 5.122e-08), (-0.02239, -0.01239, 5.215e-08), (7.078e-08, -0.01239, 0.03283), (7.264e-08, 0.01239, 0.03283), (-3.399e-08, -0.007155, -0.01454), (-3.446e-08, 0.007155, -0.01454), (0.01454, 0.007155, -3.399e-08), (0.01454, -0.007155, -3.306e-08), (-0.01454, 0.007155, 3.306e-08), (-0.01454, -0.007155, 3.399e-08), (3.446e-08, -0.007155, 0.01454), (3.399e-08, 0.007155, 0.01454), (0.002406, -0.01781, -0.02278), (0.002406, 0.01781, -0.02278), (-0.02252, 0.01781, 0.01007), (-0.02252, -0.01781, 0.01007), (0.002406, -0.01239, -0.02278), (0.002406, 0.01239, -0.02278), (-0.02252, 0.01239, 0.01007), (-0.02252, -0.01239, 0.01007), (0.001389, -0.007155, -0.01315), (0.001389, 0.007155, -0.01315), (-0.01315, 0.007155, 0.001389), (-0.01315, -0.007155, 0.001389), (-0.004618, 0.01781, -0.02057), (0.02145, 0.01781, 0.01009), (-0.004618, -0.01781, -0.02057), (0.02145, -0.01781, 0.01009), (0.02145, -0.01239, 0.01009), (0.02145, 0.01239, 0.01009), (-0.004618, -0.01239, -0.02057), (-0.004618, 0.01239, -0.02057), (0.01188, -0.007155, 0.002666), (0.01188, 0.007155, 0.002666), (-0.002666, -0.007155, -0.01188), (-0.002666, 0.007155, -0.01188), (-0.002212, 0.01781, -0.01796), (-0.002212, -0.01781, -0.01796), (-1.173e-07, -0.007155, -0.03309), (-1.173e-07, 0.007155, -0.03309), (0.001389, -0.007155, -0.03319), (0.001389, 0.007155, -0.03319), (-0.002666, -0.007155, -0.03282), (-0.002666, 0.007155, -0.03282), (0.0138, 0.01781, -0.01139), (-0.01295, 0.01781, 0.027), (-0.01295, -0.01781, 0.027), (0.0138, -0.01239, -0.01139), (0.0138, 0.01239, -0.01139), (-0.01295, 0.01239, 0.027), (-0.01295, -0.01239, 0.027), (0.007965, -0.007155, -0.006577), (0.007965, 0.007155, -0.006577), (-0.006577, 0.007155, 0.007966), (-0.006577, -0.007155, 0.007966), (0.0138, -0.01781, -0.01139), (0.009179, 0.01781, -0.005571), (0.009179, -0.01781, -0.005571), (-0.0149, 0.01781, -0.01029), (0.01272, -0.01781, 0.02626), (0.01272, -0.01239, 0.02626), (0.01272, 0.01239, 0.02626), (0.005938, -0.007155, 0.008604), (0.005938, 0.007155, 0.008604), (-0.0125, -0.01781, -0.007203), (0.01272, 0.01781, 0.02626), (-0.0149, -0.01781, -0.01029), (-0.0149, -0.01239, -0.01029), (-0.0149, 0.01239, -0.01029), (-0.008604, -0.007155, -0.005938), (-0.008604, 0.007155, -0.005938), (-0.0125, 0.01781, -0.007203), (-0.001106, 0.01781, 0.007393), (-0.001106, -0.01781, 0.007393), (-0.001563, -0.007155, -0.0355), (-0.001563, 0.007155, -0.0355), (-0.0005364, -0.007155, -0.03644), (-0.0005364, 0.007155, -0.03644), (-0.003495, -0.007155, -0.03365), (-0.003495, 0.007155, -0.03365), (-0.004416, -0.007155, -0.03919), (-0.004416, 0.007155, -0.03919), (-0.003183, -0.007155, -0.03984), (-0.003183, 0.007155, -0.03984), (-0.006756, -0.007155, -0.03789), (-0.006756, 0.007155, -0.03789), (-0.004649, -0.007155, -0.04177), (-0.004649, 0.007155, -0.04177), (-0.003272, -0.007155, -0.04156), (-0.003272, 0.007155, -0.04156), (-0.007307, -0.007155, -0.04211), (-0.007307, 0.007155, -0.04211), (-0.002817, -0.007155, -0.04516), (-0.002817, 0.007155, -0.04516), (-0.001771, -0.007155, -0.04424), (-0.001771, 0.007155, -0.04424), (-0.004869, -0.007155, -0.04688), (-0.004869, 0.007155, -0.04688), (-7.855e-05, -0.007155, -0.04629), (-7.854e-05, 0.007155, -0.04629), (-0.0003547, -0.007155, -0.04493), (-0.0003547, 0.007155, -0.04493), (0.0003905, -0.007155, -0.04893), (0.0003905, 0.007155, -0.04893), (0.002702, -0.007155, -0.04528), (0.002702, 0.007155, -0.04528), (0.001634, -0.007155, -0.04439), (0.001634, 0.007155, -0.04439), (0.004715, -0.007155, -0.04705), (0.004715, 0.007155, -0.04705), (0.007293, -0.002506, -0.04036), (0.007293, 0.002506, -0.04036), (0.006919, -0.002506, -0.04004), (0.006919, 0.002506, -0.04004), (0.007998, -0.002506, -0.04098), (0.007998, 0.002506, -0.04098)], [], [(60, 56, 1, 10), (84, 57, 2, 77), (62, 58, 3, 14), (69, 67, 0, 39), (73, 77, 2, 15), (43, 36, 5, 9), (67, 59, 11, 0), (40, 11, 19, 44), (57, 61, 15, 2), (73, 15, 23, 75), (71, 72, 14, 3), (79, 13, 21, 81), (38, 42, 8, 4), (43, 9, 17, 47), (33, 32, 52, 53), (62, 14, 22, 66), (30, 12, 20, 34), (60, 10, 18, 64), (28, 8, 16, 32), (9, 5, 25, 29), (70, 6, 26, 83), (13, 7, 27, 31), (38, 4, 24, 49), (4, 8, 28, 24), (6, 12, 30, 26), (46, 47, 55, 54), (13, 31, 35, 21), (61, 30, 34, 65), (9, 29, 33, 17), (59, 28, 32, 63), (56, 68, 37, 1), (85, 69, 39, 71), (10, 1, 37, 41), (80, 70, 36, 43), (72, 40, 44, 74), (10, 41, 45, 18), (0, 11, 40, 39), (8, 42, 46, 16), (78, 79, 42, 38), (80, 43, 47, 82), (5, 36, 48, 25), (78, 38, 49, 76), (53, 52, 88, 89), (54, 55, 91, 90), (17, 33, 53, 51), (32, 16, 50, 52), (47, 17, 51, 55), (16, 46, 54, 50), (29, 25, 56, 60), (83, 26, 57, 84), (31, 27, 58, 62), (49, 24, 67, 69), (24, 28, 59, 67), (26, 30, 61, 57), (19, 32, 33, 18), (21, 22, 23, 20), (31, 62, 66, 35), (29, 60, 64, 33), (15, 61, 65, 23), (11, 59, 63, 19), (25, 48, 68, 56), (76, 49, 69, 85), (68, 84, 77, 37), (41, 37, 77, 73), (41, 73, 75, 45), (39, 40, 72, 71), (42, 79, 81, 46), (19, 18, 23, 22), (36, 70, 83, 48), (58, 85, 71, 3), (12, 6, 70, 80), (14, 72, 74, 22), (7, 13, 79, 78), (12, 80, 82, 20), (21, 20, 47, 46), (7, 78, 76, 27), (48, 83, 84, 68), (27, 76, 85, 58), (89, 88, 94, 95), (90, 91, 97, 96), (51, 53, 89, 87), (52, 50, 86, 88), (55, 51, 87, 91), (50, 54, 90, 86), (95, 94, 100, 101), (96, 97, 103, 102), (87, 89, 95, 93), (88, 86, 92, 94), (91, 87, 93, 97), (86, 90, 96, 92), (101, 100, 106, 107), (102, 103, 109, 108), (93, 95, 101, 99), (94, 92, 98, 100), (97, 93, 99, 103), (92, 96, 102, 98), (107, 106, 112, 113), (108, 109, 115, 114), (99, 101, 107, 105), (100, 98, 104, 106), (103, 99, 105, 109), (98, 102, 108, 104), (113, 112, 118, 119), (114, 115, 121, 120), (105, 107, 113, 111), (106, 104, 110, 112), (109, 105, 111, 115), (104, 108, 114, 110), (119, 118, 124, 125), (120, 121, 127, 126), (111, 113, 119, 117), (112, 110, 116, 118), (115, 111, 117, 121), (110, 114, 120, 116), (126, 127, 123, 122), (122, 123, 125, 124), (117, 119, 125, 123), (118, 116, 122, 124), (121, 117, 123, 127), (116, 120, 126, 122)])
me_cube_005.use_remesh_preserve_volume = False
me_cube_005.use_remesh_preserve_attributes = False
me_cube_005.use_mirror_vertex_groups = False
me_cube_005.update()
me_cube_031 = bpy.data.meshes.new('Cube.031')
me_cube_031.from_pydata([(-0.003353, -0.0009292, -0.1165), (-0.003353, 0.0009292, -0.1165), (-0.001495, 0.0009292, -0.1165), (-0.001495, -0.0009292, -0.1165), (-0.008817, -0.0009292, -0.1227), (-0.008817, 0.0009292, -0.1227), (-0.007373, 0.0009292, -0.1239), (-0.007373, -0.0009292, -0.1239), (-0.005759, -0.0009292, -0.1219), (-0.007202, -0.0009292, -0.1207), (-0.005759, 0.0009292, -0.1219), (-0.007202, 0.0009292, -0.1207), (-0.02947, -0.0009292, -0.1221), (-0.02947, 0.0009292, -0.1221), (-0.0295, -0.0009292, -0.1195), (-0.0295, 0.0009292, -0.1195), (-0.02681, -0.0009292, -0.1195), (-0.02681, 0.0009292, -0.1195), (-0.02678, 0.0009292, -0.122), (-0.02678, -0.0009292, -0.122), (-0.02982, -0.0009292, -0.0003816), (-0.03251, -0.0009292, -0.000416), (-0.02982, 0.0009292, -0.0003816), (-0.03251, 0.0009292, -0.000416), (-0.005947, 0.0009292, -7.61e-05), (-0.004089, 0.0009292, -5.232e-05), (-0.004089, -0.0009292, -5.232e-05), (-0.005947, -0.0009292, -7.61e-05)], [], [(27, 24, 1, 0), (24, 25, 2, 1), (25, 26, 3, 2), (26, 27, 0, 3), (8, 9, 4, 7), (4, 5, 6, 7), (10, 8, 7, 6), (11, 10, 6, 5), (3, 0, 9, 8), (2, 3, 8, 10), (1, 2, 10, 11), (0, 1, 11, 9), (14, 15, 13, 12), (17, 18, 13, 15), (19, 16, 14, 12), (18, 19, 12, 13), (9, 11, 17, 16), (11, 5, 18, 17), (4, 9, 16, 19), (5, 4, 19, 18), (16, 17, 22, 20), (14, 16, 20, 21), (17, 15, 23, 22), (15, 14, 21, 23)])
me_cube_031.use_remesh_preserve_volume = False
me_cube_031.use_remesh_preserve_attributes = False
me_cube_031.use_mirror_vertex_groups = False
me_cube_031.update()

# ---- objects
ob_schraube1 = bpy.data.objects.new('Schraube1', me_cylinder_001)
ob_halterungbeirolle = bpy.data.objects.new('HalterungBeiRolle', me_cube_001)
ob_rolle = bpy.data.objects.new('Rolle', me_cylinder)
ob_ger_st = bpy.data.objects.new('Gerüst', me_cube)
ob_lamp = bpy.data.objects.new('Lamp', light_lamp)
ob_camera = bpy.data.objects.new('Camera', cam_camera)
ob_schraube2 = bpy.data.objects.new('Schraube2', me_cylinder_002)
ob_schraube3 = bpy.data.objects.new('Schraube3', me_cylinder_004)
ob_seil = bpy.data.objects.new('Seil', me_cube_008)
ob_cube_024 = bpy.data.objects.new('Cube.024', me_cube_029)
ob_halterungflaschenzug = bpy.data.objects.new('HalterungFlaschenzug', me_cube_028)
ob_cube = bpy.data.objects.new('Cube', me_cube_002)
ob_cube_001 = bpy.data.objects.new('Cube.001', me_cube_003)
ob_cube_002 = bpy.data.objects.new('Cube.002', me_cube_004)
ob_cube_004 = bpy.data.objects.new('Cube.004', me_cube_006)
ob_cube_005 = bpy.data.objects.new('Cube.005', me_cube_007)
ob_cube_007 = bpy.data.objects.new('Cube.007', me_cube_009)
ob_cube_008 = bpy.data.objects.new('Cube.008', me_cube_010)
ob_cube_009 = bpy.data.objects.new('Cube.009', me_cube_011)
ob_cube_010 = bpy.data.objects.new('Cube.010', me_cube_012)
ob_cube_003 = bpy.data.objects.new('Cube.003', me_cube_013)
ob_cube_011 = bpy.data.objects.new('Cube.011', me_cube_014)
ob_cube_006 = bpy.data.objects.new('Cube.006', me_cube_015)
ob_cube_012 = bpy.data.objects.new('Cube.012', me_cube_016)
ob_cube_013 = bpy.data.objects.new('Cube.013', me_cube_017)
ob_cube_014 = bpy.data.objects.new('Cube.014', me_cube_018)
ob_cube_015 = bpy.data.objects.new('Cube.015', me_cube_019)
ob_cube_016 = bpy.data.objects.new('Cube.016', me_cube_020)
ob_cube_017 = bpy.data.objects.new('Cube.017', me_cube_021)
ob_cube_018 = bpy.data.objects.new('Cube.018', me_cube_022)
ob_cube_019 = bpy.data.objects.new('Cube.019', me_cube_023)
ob_cube_020 = bpy.data.objects.new('Cube.020', me_cube_024)
ob_cube_021 = bpy.data.objects.new('Cube.021', me_cube_025)
ob_cube_022 = bpy.data.objects.new('Cube.022', me_cube_026)
ob_cube_023 = bpy.data.objects.new('Cube.023', me_cube_027)
ob_cube_025 = bpy.data.objects.new('Cube.025', me_cube_030)
ob_cube_026 = bpy.data.objects.new('Cube.026', me_cube_005)
ob_seil_001 = bpy.data.objects.new('Seil.001', me_cube_031)

# ---- transforms, parenting, visibility, modifiers, constraints
ob_schraube1.location = (-0.8432, -0.02279, 0.9293)
ob_schraube1.lineart.crease_threshold = 0.0
_m = ob_schraube1.modifiers.new('Mirror', 'MIRROR')
_m.use_axis = (False, False, True)
_m.use_clip = True
ob_halterungbeirolle.location = (-0.9474, -0.02052, 0.8957)
ob_halterungbeirolle.lineart.crease_threshold = 0.0
_m = ob_halterungbeirolle.modifiers.new('Mirror', 'MIRROR')
_m.use_axis = (False, True, False)
_m.use_clip = True
ob_rolle.location = (-0.8458, -0.01961, 0.9274)
ob_rolle.lineart.crease_threshold = 0.0
_m = ob_rolle.modifiers.new('EdgeSplit', 'EDGE_SPLIT')
ob_ger_st.location = (-0.09782, -0.02643, 0.1082)
ob_ger_st.lock_rotations_4d = False
ob_ger_st.empty_display_type = 'ARROWS'
ob_ger_st.lineart.crease_threshold = 0.0
ob_lamp.location = (0.1241, -3.026, 5.074)
ob_lamp.rotation_euler = (0.6503, 0.05522, 1.866)
ob_lamp.scale = (0.8411, 0.8411, 0.8411)
ob_lamp.lock_rotations_4d = False
ob_lamp.empty_display_type = 'ARROWS'
ob_lamp.color = (0.0, 0.0, 0.0, 0.0)
ob_lamp.lineart.crease_threshold = 0.0
ob_camera.location = (-1.629, -2.441, 1.836)
ob_camera.rotation_euler = (1.109, 0.01082, -0.3419)
ob_camera.scale = (0.2493, 0.2493, 0.2493)
ob_camera.lock_rotations_4d = False
ob_camera.empty_display_type = 'ARROWS'
ob_camera.color = (0.0, 0.0, 0.0, 0.0)
ob_camera.display_type = 'WIRE'
ob_camera.lineart.crease_threshold = 0.0
ob_schraube2.location = (-1.123, -0.022, 1.088)
ob_schraube2.lineart.crease_threshold = 0.0
_m = ob_schraube2.modifiers.new('Mirror', 'MIRROR')
_m.use_axis = (False, False, True)
_m.use_clip = True
ob_schraube3.location = (-1.3, -0.022, 1.135)
ob_schraube3.lineart.crease_threshold = 0.0
_m = ob_schraube3.modifiers.new('Mirror', 'MIRROR')
_m.use_axis = (False, False, True)
_m.use_clip = True
ob_seil.location = (-1.22, -0.02061, 0.8081)
ob_seil.lineart.crease_threshold = 0.0
ob_cube_024.location = (-1.059, -0.02068, 0.7275)
ob_cube_024.lineart.crease_threshold = 0.0
ob_halterungflaschenzug.location = (-1.058, -0.02032, 0.9184)
ob_halterungflaschenzug.lineart.crease_threshold = 0.0
ob_cube.location = (-0.6458, -0.08157, 0.6195)
ob_cube.lineart.crease_threshold = 0.0
ob_cube_001.location = (-0.7605, -0.08157, 0.7313)
ob_cube_001.lineart.crease_threshold = 0.0
ob_cube_002.location = (-0.5148, -0.09298, 0.4917)
ob_cube_002.lineart.crease_threshold = 0.0
ob_cube_004.location = (-0.3376, -0.1124, 0.3225)
ob_cube_004.lineart.crease_threshold = 0.0
ob_cube_005.location = (-0.1278, -0.1236, 0.1128)
ob_cube_005.lineart.crease_threshold = 0.0
ob_cube_007.location = (0.1188, -0.1537, -0.1383)
ob_cube_007.lineart.crease_threshold = 0.0
ob_cube_008.location = (-0.8144, -0.06405, 0.7931)
ob_cube_008.lineart.crease_threshold = 0.0
ob_cube_009.location = (-0.701, -0.08157, 0.6877)
ob_cube_009.lineart.crease_threshold = 0.0
ob_cube_010.location = (-0.5827, -0.08498, 0.5614)
ob_cube_010.lineart.crease_threshold = 0.0
ob_cube_003.location = (-0.4214, -0.1017, 0.4194)
ob_cube_003.lineart.crease_threshold = 0.0
ob_cube_011.location = (-0.2318, -0.1196, 0.2343)
ob_cube_011.lineart.crease_threshold = 0.0
ob_cube_006.location = (-0.003103, -0.1409, 0.01318)
ob_cube_006.lineart.crease_threshold = 0.0
ob_cube_012.location = (-0.6466, 0.03493, 0.6191)
ob_cube_012.lineart.crease_threshold = 0.0
ob_cube_013.location = (-0.7602, 0.02641, 0.7307)
ob_cube_013.lineart.crease_threshold = 0.0
ob_cube_014.location = (-0.5153, 0.04727, 0.4916)
ob_cube_014.lineart.crease_threshold = 0.0
ob_cube_015.location = (-0.4215, 0.0507, 0.4193)
ob_cube_015.lineart.crease_threshold = 0.0
ob_cube_016.location = (-0.337, 0.06286, 0.3226)
ob_cube_016.lineart.crease_threshold = 0.0
ob_cube_017.location = (-0.1277, 0.07482, 0.1133)
ob_cube_017.lineart.crease_threshold = 0.0
ob_cube_018.location = (-0.006145, 0.08536, 0.01394)
ob_cube_018.lineart.crease_threshold = 0.0
ob_cube_019.location = (0.121, 0.09438, -0.1374)
ob_cube_019.lineart.crease_threshold = 0.0
ob_cube_020.location = (-0.8162, 0.02339, 0.7924)
ob_cube_020.lineart.crease_threshold = 0.0
ob_cube_021.location = (-0.7013, 0.03086, 0.6871)
ob_cube_021.lineart.crease_threshold = 0.0
ob_cube_022.location = (-0.5842, 0.04374, 0.5611)
ob_cube_022.lineart.crease_threshold = 0.0
ob_cube_023.location = (-0.2312, 0.06685, 0.2346)
ob_cube_023.lineart.crease_threshold = 0.0
ob_cube_025.location = (-1.058, -0.02068, 0.4874)
ob_cube_025.lineart.crease_threshold = 0.0
ob_cube_026.location = (-1.245, -0.02068, 0.6318)
ob_cube_026.lineart.crease_threshold = 0.0
ob_seil_001.location = (-1.042, -0.02061, 0.6071)
ob_seil_001.lineart.crease_threshold = 0.0
_m = ob_seil_001.modifiers.new('Mirror', 'MIRROR')
_m.use_axis = (False, False, True)
_m.use_clip = True

# ---- collection membership
col_collection_1.objects.link(ob_schraube1)
col_collection_1.objects.link(ob_halterungbeirolle)
col_collection_1.objects.link(ob_rolle)
col_collection_1.objects.link(ob_ger_st)
col_collection_1.objects.link(ob_lamp)
col_collection_1.objects.link(ob_camera)
col_collection_1.objects.link(ob_schraube2)
col_collection_1.objects.link(ob_schraube3)
col_collection_5.objects.link(ob_seil)
col_collection_5.objects.link(ob_cube_024)
col_collection_5.objects.link(ob_halterungflaschenzug)
col_collection_5.objects.link(ob_cube)
col_collection_5.objects.link(ob_cube_001)
col_collection_5.objects.link(ob_cube_002)
col_collection_5.objects.link(ob_cube_004)
col_collection_5.objects.link(ob_cube_005)
col_collection_5.objects.link(ob_cube_007)
col_collection_5.objects.link(ob_cube_008)
col_collection_5.objects.link(ob_cube_009)
col_collection_5.objects.link(ob_cube_010)
col_collection_5.objects.link(ob_cube_003)
col_collection_5.objects.link(ob_cube_011)
col_collection_5.objects.link(ob_cube_006)
col_collection_5.objects.link(ob_cube_012)
col_collection_5.objects.link(ob_cube_013)
col_collection_5.objects.link(ob_cube_014)
col_collection_5.objects.link(ob_cube_015)
col_collection_5.objects.link(ob_cube_016)
col_collection_5.objects.link(ob_cube_017)
col_collection_5.objects.link(ob_cube_018)
col_collection_5.objects.link(ob_cube_019)
col_collection_5.objects.link(ob_cube_020)
col_collection_5.objects.link(ob_cube_021)
col_collection_5.objects.link(ob_cube_022)
col_collection_5.objects.link(ob_cube_023)
col_collection_5.objects.link(ob_cube_025)
col_collection_5.objects.link(ob_cube_026)
col_collection_5.objects.link(ob_seil_001)

# ---- scene / render settings (as saved in the file)
scene.camera = ob_camera
scene.frame_start = 1; scene.frame_end = 250; scene.frame_set(0)
scene.render.engine = 'BLENDER_EEVEE_NEXT'
scene.render.resolution_percentage = 81
scene.render.dither_intensity = 0.0
scene.cycles.use_denoising = False
scene.cycles.samples = 10
scene.cycles.sampling_pattern = 'TABULATED_SOBOL'
scene.cycles.light_sampling_threshold = 0.0
scene.cycles.use_adaptive_sampling = False
scene.cycles.use_light_tree = False
scene.cycles.blur_glossy = 0.0
scene.cycles.volume_bounces = 1
scene.cycles.pixel_filter_type = 'GAUSSIAN'
scene.cycles.sample_clamp_indirect = 0.0
scene.view_settings.view_transform = 'Standard'
bpy.context.view_layer.update()
